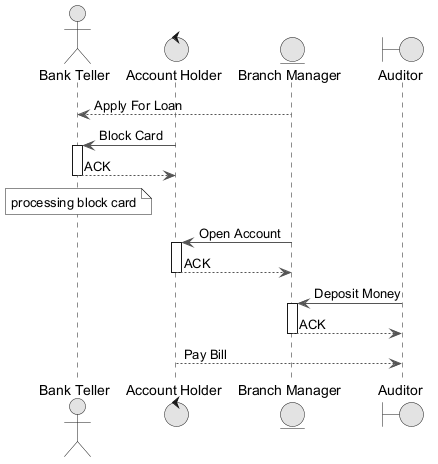

The diagram above was rendered by PlantUML. Its source (embedded in the PNG):
@startuml
skinparam monochrome true
skinparam ArrowColor #555555
actor "Bank Teller" as BT
control "Account Holder" as AH
entity "Branch Manager" as BM
boundary "Auditor" as A
BM --> BT : Apply For Loan
AH -> BT : Block Card
activate BT
BT --> AH : ACK
deactivate BT
note over BT : processing block card
BM -> AH : Open Account
activate AH
AH --> BM : ACK
deactivate AH
A -> BM : Deposit Money
activate BM
BM --> A : ACK
deactivate BM
AH --> A : Pay Bill
@enduml